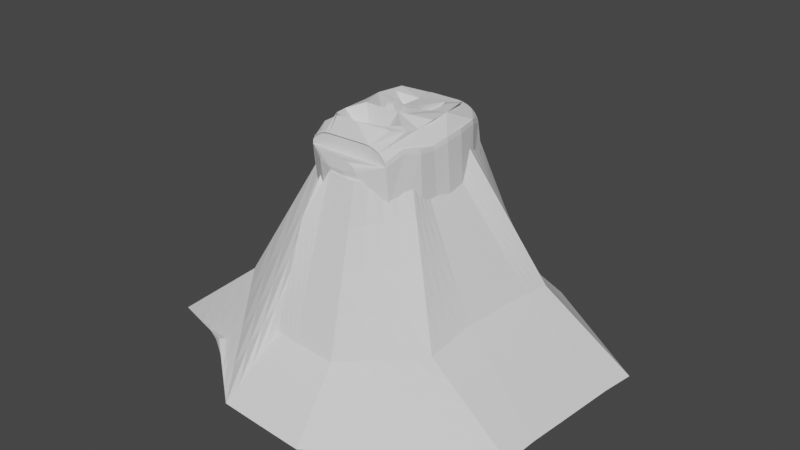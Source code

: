 # Source: Volcano.blend  (saved by Blender 3.1.7; exported with 4.5.12 LTS)
import bpy
from mathutils import Matrix  # noqa: F401  (used for matrix-valued properties, if any)

bpy.ops.wm.read_factory_settings(use_empty=True)
scene = bpy.context.scene
scene.name = 'Scene'

# ---- collections
col_collection = bpy.data.collections.new('Collection'); scene.collection.children.link(col_collection)

# ---- world
world_world = bpy.data.worlds.new('World'); scene.world = world_world
world_world.use_nodes = True; world_world.node_tree.nodes.clear()
_N = world_world.node_tree.nodes; _L = world_world.node_tree.links
n0 = _N.new('ShaderNodeOutputWorld'); n0.name = 'World Output'; n0.location = (300, 300)
n1 = _N.new('ShaderNodeBackground'); n1.name = 'Background'; n1.location = (10, 300)
n1.inputs[0].default_value = (0.05088, 0.05088, 0.05088, 1.0)
_L.new(n1.outputs[0], n0.inputs[0])
n0.is_active_output = True
world_world.color = (0.05088, 0.05088, 0.05088)
world_world.use_sun_shadow = False
world_world.sun_shadow_jitter_overblur = 0.0

# ---- meshes
me_cube_001 = bpy.data.meshes.new('Cube.001')
me_cube_001.from_pydata([(-1.57, 2.249, 12.46), (-19.22, 9.794, -7.396), (-1.196, -3.078, 12.3), (-17.6, -9.376, -5.643), (10.96, 11.12, -6.904), (3.022, -3.037, 12.23), (9.085, -8.994, -6.904), (-1.078, -1.656, 12.86), (-1.163, -0.8281, 12.81), (-1.211, -0.05892, 12.75), (-1.231, 0.764, 12.7), (-18.9, 5.901, -7.04), (-18.57, 2.067, -6.689), (-18.25, -1.767, -6.339), (-17.92, -5.601, -5.988), (2.937, 0.8982, 12.96), (2.918, 0.04578, 12.96), (2.865, -0.7531, 12.96), (2.785, -1.612, 12.95), (9.454, -5.032, -6.904), (9.829, -1.009, -6.904), (10.2, 3.014, -6.904), (10.58, 7.038, -6.904), (1.69, -2.772, 13.0), (0.9519, -2.806, 13.07), (0.2733, -2.816, 13.12), (-0.4769, -2.797, 13.17), (-8.534, -13.44, -3.357), (-0.3024, -6.58, -2.823), (1.906, -6.528, -3.065), (4.134, -6.475, -2.875), (-0.6987, 1.95, 12.98), (0.1513, 2.02, 12.99), (0.9369, 2.058, 12.99), (1.785, 2.062, 12.98), (7.011, 10.86, -7.083), (3.09, 10.59, -7.709), (-0.8014, 10.33, -7.709), (-11.96, 13.48, -8.446), (-3.515, -3.997, -3.143), (-0.3328, -3.918, -2.966), (1.971, -3.839, -3.161), (4.294, -3.761, -2.923), (-3.642, -1.319, -3.337), (-0.3636, -1.214, -3.112), (2.037, -1.109, -3.258), (4.457, -1.004, -2.971), (-3.77, 1.359, -3.531), (-0.3944, 1.49, -3.257), (2.103, 1.621, -3.355), (4.619, 1.752, -3.02), (-3.897, 4.037, -3.725), (-0.4252, 4.194, -3.403), (2.168, 4.352, -3.452), (4.782, 4.509, -3.068), (1.913, -1.721, 14.47), (1.04, -1.697, 14.53), (0.4242, -1.697, 14.53), (-0.4619, -1.699, 14.46), (1.884, -0.8478, 14.53), (1.012, -0.8249, 14.6), (0.3958, -0.8249, 14.6), (-0.4902, -0.8277, 14.53), (1.884, -0.2318, 14.53), (1.012, -0.2089, 14.6), (0.3958, -0.2089, 14.6), (-0.4902, -0.2117, 14.53), (1.868, 0.6173, 14.48), (0.9968, 0.6405, 14.55), (0.3808, 0.6408, 14.55), (-0.5051, 0.6384, 14.47), (-1.916, 2.747, 12.48), (-3.68, 3.032, 12.48), (-11.11, 7.825, -0.7468), (-9.814, -7.699, 0.6433), (-2.457, -4.364, 14.93), (-2.365, -4.9, 13.82), (17.52, -7.404, -6.902), (10.3, -7.904, 0.05519), (4.646, -3.584, 12.46), (18.99, 8.872, -6.891), (11.37, 6.62, 0.3352), (5.193, 3.133, 12.89), (17.74, -4.126, -6.747), (10.39, -3.22, 0.623), (4.414, -1.917, 11.84), (18.04, -0.9238, -6.745), (10.61, -0.8387, 0.6274), (4.523, -0.7435, 11.84), (18.33, 2.266, -6.745), (10.82, 1.517, 0.6276), (4.619, 0.4013, 11.84), (18.62, 5.467, -6.744), (11.01, 3.896, 0.6282), (4.699, 1.572, 11.84), (-10.79, 4.585, -0.3193), (-4.395, 2.283, 13.44), (-2.788, 2.292, 12.38), (-10.54, 1.533, -0.04411), (-4.268, 0.5743, 12.46), (-2.678, 0.5617, 12.52), (-10.29, -1.508, 0.2304), (-4.131, -1.117, 12.61), (-2.548, -1.128, 12.66), (-10.03, -4.562, 0.5045), (-3.982, -2.827, 12.76), (-2.39, -2.862, 12.3), (5.617, 19.19, -8.221), (4.223, 14.43, -3.227), (2.829, 7.147, 12.82), (2.473, 18.99, -8.221), (1.884, 14.3, -3.226), (1.295, 7.078, 12.82), (-0.6573, 18.78, -8.221), (-0.4286, 14.15, -3.226), (-0.1998, 6.987, 12.82), (-3.802, 18.57, -8.223), (-2.769, 13.99, -3.23), (-1.736, 6.875, 12.81), (-3.063, -17.78, -5.132), (-2.213, -12.45, -0.513), (-1.362, -9.977, 9.073), (-0.4641, -17.73, -5.406), (-0.2648, -12.42, -0.7098), (-0.06543, -7.98, 12.99), (2.119, -17.67, -5.681), (1.652, -12.37, -0.9085), (1.185, -7.955, 12.87), (4.715, -17.6, -5.958), (3.595, -12.32, -1.111), (2.474, -7.914, 12.74)], [], [(104, 14, 3, 74), (128, 30, 6, 77), (92, 22, 4, 80), (116, 38, 1, 73), (51, 11, 1, 38), (27, 3, 14, 39), (39, 14, 13, 43), (43, 13, 12, 47), (47, 12, 11, 51), (23, 5, 18, 55), (55, 18, 17, 59), (59, 17, 16, 63), (63, 16, 15, 67), (77, 6, 19, 83), (83, 19, 20, 86), (86, 20, 21, 89), (89, 21, 22, 92), (73, 1, 11, 95), (95, 11, 12, 98), (98, 12, 13, 101), (101, 13, 14, 104), (9, 66, 70, 10), (66, 65, 69, 70), (65, 64, 68, 69), (64, 63, 67, 68), (8, 62, 66, 9), (62, 61, 65, 66), (61, 60, 64, 65), (60, 59, 63, 64), (7, 58, 62, 8), (58, 57, 61, 62), (57, 56, 60, 61), (56, 55, 59, 60), (2, 26, 58, 7), (26, 25, 57, 58), (25, 24, 56, 57), (24, 23, 55, 56), (21, 50, 54, 22), (50, 49, 53, 54), (49, 48, 52, 53), (48, 47, 51, 52), (20, 46, 50, 21), (46, 45, 49, 50), (45, 44, 48, 49), (44, 43, 47, 48), (19, 42, 46, 20), (42, 41, 45, 46), (41, 40, 44, 45), (40, 39, 43, 44), (6, 30, 42, 19), (30, 29, 41, 42), (29, 28, 40, 41), (28, 27, 39, 40), (22, 54, 35, 4), (54, 53, 36, 35), (53, 52, 37, 36), (52, 51, 38, 37), (10, 70, 31, 0), (70, 69, 32, 31), (69, 68, 33, 32), (68, 67, 34, 33), (80, 4, 35, 107), (107, 35, 36, 110), (110, 36, 37, 113), (113, 37, 38, 116), (74, 3, 27, 119), (119, 27, 28, 122), (122, 28, 29, 125), (125, 29, 30, 128), (24, 127, 130, 23), (127, 126, 129, 130), (126, 125, 128, 129), (25, 124, 127, 24), (124, 123, 126, 127), (123, 122, 125, 126), (26, 121, 124, 25), (121, 120, 123, 124), (120, 119, 122, 123), (2, 76, 121, 26), (76, 75, 120, 121), (75, 74, 119, 120), (32, 115, 118, 31), (115, 114, 117, 118), (114, 113, 116, 117), (33, 112, 115, 32), (112, 111, 114, 115), (111, 110, 113, 114), (34, 109, 112, 33), (109, 108, 111, 112), (108, 107, 110, 111), (82, 81, 108, 109), (81, 80, 107, 108), (8, 103, 106, 7), (103, 102, 105, 106), (102, 101, 104, 105), (9, 100, 103, 8), (100, 99, 102, 103), (99, 98, 101, 102), (10, 97, 100, 9), (97, 96, 99, 100), (96, 95, 98, 99), (0, 71, 97, 10), (71, 72, 96, 97), (72, 73, 95, 96), (16, 91, 94, 15), (91, 90, 93, 94), (90, 89, 92, 93), (17, 88, 91, 16), (88, 87, 90, 91), (87, 86, 89, 90), (18, 85, 88, 17), (85, 84, 87, 88), (84, 83, 86, 87), (5, 79, 85, 18), (79, 78, 84, 85), (78, 77, 83, 84), (31, 118, 71, 0), (118, 117, 72, 71), (117, 116, 73, 72), (15, 94, 82), (94, 93, 81, 82), (93, 92, 80, 81), (23, 130, 79, 5), (130, 129, 78, 79), (129, 128, 77, 78), (7, 106, 76, 2), (106, 105, 75, 76), (105, 104, 74, 75), (82, 109, 34, 67, 15)])
_uv = me_cube_001.uv_layers.new(name='UVMap')
_uv.uv.foreach_set('vector', [0.5625, 0.2008, 0.625, 0.2008, 0.625, 0.25, 0.5625, 0.25, 0.5625, 0.45, 0.625, 0.45, 0.625, 0.5, 0.5625, 0.5, 0.5625, 0.6992, 0.625, 0.6992, 0.625, 0.75, 0.5625, 0.75, 0.5625, 0.95, 0.625, 0.95, 0.625, 1.0, 0.5625, 1.0, 0.825, 0.6992, 0.875, 0.6992, 0.875, 0.75, 0.825, 0.75, 0.825, 0.5, 0.875, 0.5, 0.875, 0.5492, 0.825, 0.5492, 0.825, 0.5492, 0.875, 0.5492, 0.875, 0.5992, 0.825, 0.5992, 0.825, 0.5992, 0.875, 0.5992, 0.875, 0.6492, 0.825, 0.6492, 0.825, 0.6492, 0.875, 0.6492, 0.875, 0.6992, 0.825, 0.6992, 0.325, 0.5, 0.375, 0.5, 0.375, 0.5492, 0.325, 0.5492, 0.325, 0.5492, 0.375, 0.5492, 0.375, 0.5992, 0.325, 0.5992, 0.325, 0.5992, 0.375, 0.5992, 0.375, 0.6492, 0.325, 0.6492, 0.325, 0.6492, 0.375, 0.6492, 0.375, 0.6992, 0.325, 0.6992, 0.5625, 0.5, 0.625, 0.5, 0.625, 0.5492, 0.5625, 0.5492, 0.5625, 0.5492, 0.625, 0.5492, 0.625, 0.5992, 0.5625, 0.5992, 0.5625, 0.5992, 0.625, 0.5992, 0.625, 0.6492, 0.5625, 0.6492, 0.5625, 0.6492, 0.625, 0.6492, 0.625, 0.6992, 0.5625, 0.6992, 0.5625, 0.0, 0.625, 0.0, 0.625, 0.05077, 0.5625, 0.05077, 0.5625, 0.05077, 0.625, 0.05077, 0.625, 0.1008, 0.5625, 0.1008, 0.5625, 0.1008, 0.625, 0.1008, 0.625, 0.1508, 0.5625, 0.1508, 0.5625, 0.1508, 0.625, 0.1508, 0.625, 0.2008, 0.5625, 0.2008, 0.125, 0.6492, 0.175, 0.6492, 0.175, 0.6992, 0.125, 0.6992, 0.175, 0.6492, 0.225, 0.6492, 0.225, 0.6992, 0.175, 0.6992, 0.225, 0.6492, 0.275, 0.6492, 0.275, 0.6992, 0.225, 0.6992, 0.275, 0.6492, 0.325, 0.6492, 0.325, 0.6992, 0.275, 0.6992, 0.125, 0.5992, 0.175, 0.5992, 0.175, 0.6492, 0.125, 0.6492, 0.175, 0.5992, 0.225, 0.5992, 0.225, 0.6492, 0.175, 0.6492, 0.225, 0.5992, 0.275, 0.5992, 0.275, 0.6492, 0.225, 0.6492, 0.275, 0.5992, 0.325, 0.5992, 0.325, 0.6492, 0.275, 0.6492, 0.125, 0.5492, 0.175, 0.5492, 0.175, 0.5992, 0.125, 0.5992, 0.175, 0.5492, 0.225, 0.5492, 0.225, 0.5992, 0.175, 0.5992, 0.225, 0.5492, 0.275, 0.5492, 0.275, 0.5992, 0.225, 0.5992, 0.275, 0.5492, 0.325, 0.5492, 0.325, 0.5992, 0.275, 0.5992, 0.125, 0.5, 0.175, 0.5, 0.175, 0.5492, 0.125, 0.5492, 0.175, 0.5, 0.225, 0.5, 0.225, 0.5492, 0.175, 0.5492, 0.225, 0.5, 0.275, 0.5, 0.275, 0.5492, 0.225, 0.5492, 0.275, 0.5, 0.325, 0.5, 0.325, 0.5492, 0.275, 0.5492, 0.625, 0.6492, 0.675, 0.6492, 0.675, 0.6992, 0.625, 0.6992, 0.675, 0.6492, 0.725, 0.6492, 0.725, 0.6992, 0.675, 0.6992, 0.725, 0.6492, 0.775, 0.6492, 0.775, 0.6992, 0.725, 0.6992, 0.775, 0.6492, 0.825, 0.6492, 0.825, 0.6992, 0.775, 0.6992, 0.625, 0.5992, 0.675, 0.5992, 0.675, 0.6492, 0.625, 0.6492, 0.675, 0.5992, 0.725, 0.5992, 0.725, 0.6492, 0.675, 0.6492, 0.725, 0.5992, 0.775, 0.5992, 0.775, 0.6492, 0.725, 0.6492, 0.775, 0.5992, 0.825, 0.5992, 0.825, 0.6492, 0.775, 0.6492, 0.625, 0.5492, 0.675, 0.5492, 0.675, 0.5992, 0.625, 0.5992, 0.675, 0.5492, 0.725, 0.5492, 0.725, 0.5992, 0.675, 0.5992, 0.725, 0.5492, 0.775, 0.5492, 0.775, 0.5992, 0.725, 0.5992, 0.775, 0.5492, 0.825, 0.5492, 0.825, 0.5992, 0.775, 0.5992, 0.625, 0.5, 0.675, 0.5, 0.675, 0.5492, 0.625, 0.5492, 0.675, 0.5, 0.725, 0.5, 0.725, 0.5492, 0.675, 0.5492, 0.725, 0.5, 0.775, 0.5, 0.775, 0.5492, 0.725, 0.5492, 0.775, 0.5, 0.825, 0.5, 0.825, 0.5492, 0.775, 0.5492, 0.625, 0.6992, 0.675, 0.6992, 0.675, 0.75, 0.625, 0.75, 0.675, 0.6992, 0.725, 0.6992, 0.725, 0.75, 0.675, 0.75, 0.725, 0.6992, 0.775, 0.6992, 0.775, 0.75, 0.725, 0.75, 0.775, 0.6992, 0.825, 0.6992, 0.825, 0.75, 0.775, 0.75, 0.125, 0.6992, 0.175, 0.6992, 0.175, 0.75, 0.125, 0.75, 0.175, 0.6992, 0.225, 0.6992, 0.225, 0.75, 0.175, 0.75, 0.225, 0.6992, 0.275, 0.6992, 0.275, 0.75, 0.225, 0.75, 0.275, 0.6992, 0.325, 0.6992, 0.325, 0.75, 0.275, 0.75, 0.5625, 0.75, 0.625, 0.75, 0.625, 0.8, 0.5625, 0.8, 0.5625, 0.8, 0.625, 0.8, 0.625, 0.85, 0.5625, 0.85, 0.5625, 0.85, 0.625, 0.85, 0.625, 0.9, 0.5625, 0.9, 0.5625, 0.9, 0.625, 0.9, 0.625, 0.95, 0.5625, 0.95, 0.5625, 0.25, 0.625, 0.25, 0.625, 0.3, 0.5625, 0.3, 0.5625, 0.3, 0.625, 0.3, 0.625, 0.35, 0.5625, 0.35, 0.5625, 0.35, 0.625, 0.35, 0.625, 0.4, 0.5625, 0.4, 0.5625, 0.4, 0.625, 0.4, 0.625, 0.45, 0.5625, 0.45, 0.375, 0.4, 0.4375, 0.4, 0.4375, 0.45, 0.375, 0.45, 0.4375, 0.4, 0.5, 0.4, 0.5, 0.45, 0.4375, 0.45, 0.5, 0.4, 0.5625, 0.4, 0.5625, 0.45, 0.5, 0.45, 0.375, 0.35, 0.4375, 0.35, 0.4375, 0.4, 0.375, 0.4, 0.4375, 0.35, 0.5, 0.35, 0.5, 0.4, 0.4375, 0.4, 0.5, 0.35, 0.5625, 0.35, 0.5625, 0.4, 0.5, 0.4, 0.375, 0.3, 0.4375, 0.3, 0.4375, 0.35, 0.375, 0.35, 0.4375, 0.3, 0.5, 0.3, 0.5, 0.35, 0.4375, 0.35, 0.5, 0.3, 0.5625, 0.3, 0.5625, 0.35, 0.5, 0.35, 0.375, 0.25, 0.4375, 0.25, 0.4375, 0.3, 0.375, 0.3, 0.4375, 0.25, 0.5, 0.25, 0.5, 0.3, 0.4375, 0.3, 0.5, 0.25, 0.5625, 0.25, 0.5625, 0.3, 0.5, 0.3, 0.375, 0.9, 0.4375, 0.9, 0.4375, 0.95, 0.375, 0.95, 0.4375, 0.9, 0.5, 0.9, 0.5, 0.95, 0.4375, 0.95, 0.5, 0.9, 0.5625, 0.9, 0.5625, 0.95, 0.5, 0.95, 0.375, 0.85, 0.4375, 0.85, 0.4375, 0.9, 0.375, 0.9, 0.4375, 0.85, 0.5, 0.85, 0.5, 0.9, 0.4375, 0.9, 0.5, 0.85, 0.5625, 0.85, 0.5625, 0.9, 0.5, 0.9, 0.375, 0.8, 0.4375, 0.8, 0.4375, 0.85, 0.375, 0.85, 0.4375, 0.8, 0.5, 0.8, 0.5, 0.85, 0.4375, 0.85, 0.5, 0.8, 0.5625, 0.8, 0.5625, 0.85, 0.5, 0.85, 0.4375, 0.75, 0.5, 0.75, 0.5, 0.8, 0.4375, 0.8, 0.5, 0.75, 0.5625, 0.75, 0.5625, 0.8, 0.5, 0.8, 0.375, 0.1508, 0.4375, 0.1508, 0.4375, 0.2008, 0.375, 0.2008, 0.4375, 0.1508, 0.5, 0.1508, 0.5, 0.2008, 0.4375, 0.2008, 0.5, 0.1508, 0.5625, 0.1508, 0.5625, 0.2008, 0.5, 0.2008, 0.375, 0.1008, 0.4375, 0.1008, 0.4375, 0.1508, 0.375, 0.1508, 0.4375, 0.1008, 0.5, 0.1008, 0.5, 0.1508, 0.4375, 0.1508, 0.5, 0.1008, 0.5625, 0.1008, 0.5625, 0.1508, 0.5, 0.1508, 0.375, 0.05077, 0.4375, 0.05077, 0.4375, 0.1008, 0.375, 0.1008, 0.4375, 0.05077, 0.5, 0.05077, 0.5, 0.1008, 0.4375, 0.1008, 0.5, 0.05077, 0.5625, 0.05077, 0.5625, 0.1008, 0.5, 0.1008, 0.375, 0.0, 0.4375, 0.0, 0.4375, 0.05077, 0.375, 0.05077, 0.4375, 0.0, 0.5, 0.0, 0.5, 0.05077, 0.4375, 0.05077, 0.5, 0.0, 0.5625, 0.0, 0.5625, 0.05077, 0.5, 0.05077, 0.375, 0.6492, 0.4375, 0.6492, 0.4375, 0.6992, 0.375, 0.6992, 0.4375, 0.6492, 0.5, 0.6492, 0.5, 0.6992, 0.4375, 0.6992, 0.5, 0.6492, 0.5625, 0.6492, 0.5625, 0.6992, 0.5, 0.6992, 0.375, 0.5992, 0.4375, 0.5992, 0.4375, 0.6492, 0.375, 0.6492, 0.4375, 0.5992, 0.5, 0.5992, 0.5, 0.6492, 0.4375, 0.6492, 0.5, 0.5992, 0.5625, 0.5992, 0.5625, 0.6492, 0.5, 0.6492, 0.375, 0.5492, 0.4375, 0.5492, 0.4375, 0.5992, 0.375, 0.5992, 0.4375, 0.5492, 0.5, 0.5492, 0.5, 0.5992, 0.4375, 0.5992, 0.5, 0.5492, 0.5625, 0.5492, 0.5625, 0.5992, 0.5, 0.5992, 0.375, 0.5, 0.4375, 0.5, 0.4375, 0.5492, 0.375, 0.5492, 0.4375, 0.5, 0.5, 0.5, 0.5, 0.5492, 0.4375, 0.5492, 0.5, 0.5, 0.5625, 0.5, 0.5625, 0.5492, 0.5, 0.5492, 0.375, 0.95, 0.4375, 0.95, 0.4375, 1.0, 0.375, 1.0, 0.4375, 0.95, 0.5, 0.95, 0.5, 1.0, 0.4375, 1.0, 0.5, 0.95, 0.5625, 0.95, 0.5625, 1.0, 0.5, 1.0, 0.375, 0.6992, 0.4375, 0.6992, 0.4375, 0.75, 0.4375, 0.6992, 0.5, 0.6992, 0.5, 0.75, 0.4375, 0.75, 0.5, 0.6992, 0.5625, 0.6992, 0.5625, 0.75, 0.5, 0.75, 0.375, 0.45, 0.4375, 0.45, 0.4375, 0.5, 0.375, 0.5, 0.4375, 0.45, 0.5, 0.45, 0.5, 0.5, 0.4375, 0.5, 0.5, 0.45, 0.5625, 0.45, 0.5625, 0.5, 0.5, 0.5, 0.375, 0.2008, 0.4375, 0.2008, 0.4375, 0.25, 0.375, 0.25, 0.4375, 0.2008, 0.5, 0.2008, 0.5, 0.25, 0.4375, 0.25, 0.5, 0.2008, 0.5625, 0.2008, 0.5625, 0.25, 0.5, 0.25, 0.4375, 0.75, 0.4375, 0.8, 0.325, 0.75, 0.325, 0.6992, 0.375, 0.6992])
me_cube_001.use_remesh_fix_poles = True
me_cube_001.use_remesh_preserve_attributes = False
me_cube_001.update()
me_cube_003 = bpy.data.meshes.new('Cube.003')
me_cube_003.from_pydata([(0.3167, -0.6231, 0.7913), (0.6111, -0.317, 0.8113), (0.3929, -0.6127, 0.7922), (0.4639, -0.5821, 0.7943), (0.5249, -0.5335, 0.7975), (0.5717, -0.4701, 0.8016), (0.6011, -0.3963, 0.8063), (0.05514, -0.7682, 0.2136), (0.7572, -0.4856, 0.5761), (0.5385, -0.7653, 0.5902), (0.7471, -0.5606, 0.5795), (0.1174, -0.8005, 0.0001977), (0.8359, -0.528, 0.2999), (0.6185, -0.8082, 0.3032), (0.8259, -0.6031, 0.3009), (0.2761, -0.9572, -0.09407), (0.8425, -0.543, 0.08097), (0.6247, -0.8238, 0.084), (0.8325, -0.6182, 0.08146), (0.4784, -0.8953, -0.249), (0.8031, -0.4996, -0.09588), (0.5832, -0.7809, -0.1015), (0.793, -0.5749, -0.09686), (0.3847, -0.9559, -0.4065), (0.79, -0.556, -0.2751), (0.5679, -0.8355, -0.2636), (0.7798, -0.6309, -0.2725), (0.1282, -1.055, -0.5575), (0.7047, -0.6432, -0.4362), (0.4796, -0.9213, -0.4143), (0.6943, -0.7177, -0.4313), (0.3187, -0.8142, -0.6433), (0.6314, -0.5342, -0.635), (0.3996, -0.8046, -0.6413), (0.475, -0.7767, -0.6395), (0.5398, -0.7322, -0.6378), (0.5895, -0.6742, -0.6364), (0.6207, -0.6067, -0.6355), (-0.2168, -0.8142, -0.6558), (-0.5081, -0.5489, -0.6617), (-0.2922, -0.8051, -0.6575), (-0.3625, -0.7786, -0.6591), (-0.4228, -0.7365, -0.6604), (-0.4691, -0.6815, -0.6613), (-0.4982, -0.6175, -0.6617), (-0.1764, -1.058, -0.5639), (-0.6062, -0.6598, -0.4094), (-0.3913, -0.9219, -0.3971), (-0.5963, -0.7301, -0.4052), (-0.352, -0.9601, -0.4245), (-0.6784, -0.5721, -0.2591), (-0.4677, -0.836, -0.2526), (-0.6687, -0.6428, -0.2568), (-0.4285, -0.8919, -0.2369), (-0.6653, -0.5151, -0.1115), (-0.4563, -0.7814, -0.1124), (-0.6557, -0.5865, -0.1123), (-0.2367, -0.9589, -0.09802), (-0.6784, -0.5589, 0.09139), (-0.47, -0.8243, 0.09143), (-0.6688, -0.63, 0.09171), (-0.09292, -0.8005, -0.004198), (-0.6925, -0.5443, 0.2954), (-0.4837, -0.8087, 0.2998), (-0.6829, -0.6151, 0.2964), (-0.02652, -0.7682, 0.2225), (-0.6193, -0.5022, 0.5872), (-0.4095, -0.7659, 0.5974), (-0.6097, -0.5728, 0.5903), (-0.3964, -0.3398, 0.8067), (-0.1085, -0.6231, 0.79), (-0.3866, -0.4131, 0.8022), (-0.3578, -0.4815, 0.798), (-0.3121, -0.5401, 0.7945), (-0.2524, -0.5852, 0.7919), (-0.183, -0.6135, 0.7903), (-0.09437, 0.4564, 0.8571), (-0.3964, 0.1623, 0.8379), (-0.1725, 0.4464, 0.8563), (-0.2454, 0.417, 0.8542), (-0.3079, 0.3702, 0.8511), (-0.3559, 0.3093, 0.8472), (-0.3861, 0.2384, 0.8427), (-0.3199, 0.67, 0.5326), (-0.6193, 0.3623, 0.5486), (-0.3974, 0.6596, 0.5336), (-0.4696, 0.6288, 0.5356), (-0.5316, 0.5799, 0.5382), (-0.5792, 0.5162, 0.5414), (-0.6091, 0.4419, 0.5449), (-0.3936, 0.7168, 0.2787), (-0.6925, 0.4112, 0.282), (-0.4709, 0.7064, 0.2786), (-0.543, 0.6759, 0.2788), (-0.6049, 0.6273, 0.2793), (-0.6524, 0.564, 0.28), (-0.6823, 0.4903, 0.2809), (-0.3799, 0.7324, 0.08227), (-0.6784, 0.426, 0.08598), (-0.4572, 0.722, 0.08285), (-0.5292, 0.6914, 0.08351), (-0.591, 0.6427, 0.08419), (-0.6384, 0.5792, 0.08486), (-0.6682, 0.5053, 0.08547), (-0.3666, 0.6973, -0.09437), (-0.6653, 0.3873, -0.1011), (-0.4439, 0.6868, -0.09531), (-0.5159, 0.6558, -0.09643), (-0.5778, 0.6065, -0.09765), (-0.6253, 0.5423, -0.0989), (-0.6551, 0.4676, -0.1001), (-0.3783, 0.596, -0.3006), (-0.6784, 0.289, -0.2873), (-0.456, 0.5855, -0.2994), (-0.5283, 0.5548, -0.2976), (-0.5905, 0.5061, -0.2954), (-0.6382, 0.4425, -0.2928), (-0.6682, 0.3685, -0.2901), (-0.3025, 0.5063, -0.4887), (-0.6062, 0.1998, -0.4634), (-0.3811, 0.4958, -0.4864), (-0.4544, 0.4652, -0.4831), (-0.5173, 0.4165, -0.4788), (-0.5655, 0.353, -0.4738), (-0.5959, 0.2791, -0.4686), (-0.208, 0.4244, -0.6513), (-0.5081, 0.1066, -0.6594), (-0.2857, 0.4136, -0.6532), (-0.3581, 0.3818, -0.655), (-0.4202, 0.3313, -0.6566), (-0.4679, 0.2655, -0.6579), (-0.4979, 0.1889, -0.6589), (0.6111, 0.1636, 0.8411), (0.3147, 0.4564, 0.8584), (0.601, 0.2394, 0.8458), (0.5714, 0.31, 0.8501), (0.5243, 0.3706, 0.8537), (0.4629, 0.4172, 0.8564), (0.3915, 0.4464, 0.858), (0.7572, 0.3611, 0.5383), (0.46, 0.67, 0.5267), (0.747, 0.4411, 0.5348), (0.7174, 0.5156, 0.5317), (0.6701, 0.5796, 0.5292), (0.6086, 0.6287, 0.5275), (0.5369, 0.6595, 0.5266), (0.8359, 0.4103, 0.2868), (0.5402, 0.7168, 0.2815), (0.8258, 0.4897, 0.2856), (0.7963, 0.5636, 0.2845), (0.7493, 0.6271, 0.2834), (0.6881, 0.6758, 0.2826), (0.6167, 0.7064, 0.2819), (0.8425, 0.4254, 0.07565), (0.5466, 0.7324, 0.07598), (0.8324, 0.5048, 0.07529), (0.8028, 0.5789, 0.07508), (0.7558, 0.6425, 0.07505), (0.6945, 0.6913, 0.0752), (0.6232, 0.722, 0.07551), (0.8031, 0.3867, -0.08563), (0.5052, 0.6973, -0.08518), (0.793, 0.4671, -0.08481), (0.7632, 0.542, -0.08425), (0.7159, 0.6064, -0.08401), (0.6542, 0.6557, -0.08409), (0.5823, 0.6867, -0.08449), (0.79, 0.2876, -0.3028), (0.4909, 0.596, -0.3097), (0.7798, 0.3674, -0.3053), (0.7499, 0.4418, -0.3074), (0.7024, 0.5057, -0.309), (0.6405, 0.5547, -0.31), (0.5683, 0.5855, -0.3102), (0.7047, 0.1976, -0.4891), (0.4044, 0.5063, -0.5026), (0.6944, 0.2775, -0.4939), (0.6644, 0.352, -0.498), (0.6167, 0.4159, -0.5011), (0.5545, 0.4649, -0.5029), (0.4821, 0.4958, -0.5034), (0.6314, 0.1009, -0.6328), (0.3239, 0.4244, -0.6388), (0.6209, 0.1847, -0.6327), (0.5902, 0.2627, -0.6332), (0.5413, 0.3297, -0.6341), (0.4776, 0.3811, -0.6354), (0.4035, 0.4134, -0.637), (-0.1728, -0.2406, 0.9776), (-0.1507, 0.1028, 0.9632), (0.2877, -0.2597, 1.008), (0.3011, 0.07211, 0.9927), (0.5048, -0.3938, 0.8534), (0.3642, -0.5442, 0.8375), (0.4026, -0.5488, 0.8318), (0.448, -0.5402, 0.8259), (0.4896, -0.5088, 0.8271), (0.5108, -0.4651, 0.8356), (0.5112, -0.4261, 0.8462), (-0.1892, -0.5191, 0.8477), (-0.3373, -0.3792, 0.8436), (-0.3429, -0.4201, 0.8329), (-0.3299, -0.4686, 0.8244), (-0.2945, -0.5074, 0.8255), (-0.2536, -0.5236, 0.8339), (-0.2196, -0.5225, 0.8434), (-0.3251, 0.1943, 0.8754), (-0.1712, 0.3333, 0.8947), (-0.2038, 0.3357, 0.8921), (-0.2394, 0.3369, 0.8853), (-0.2801, 0.3212, 0.8779), (-0.3141, 0.2847, 0.8732), (-0.3276, 0.2376, 0.8737), (0.3535, 0.3751, 0.8857), (0.4994, 0.2236, 0.8822), (0.5005, 0.2582, 0.8823), (0.4992, 0.296, 0.879), (0.48, 0.3371, 0.8769), (0.4412, 0.3686, 0.878), (0.3949, 0.3788, 0.8822), (0.3377, -0.8213, -0.6212), (0.1726, -0.4485, -0.8356), (0.6271, -0.5326, -0.6399), (0.3384, -0.4677, -0.8087), (0.1573, -0.4579, -0.8362), (0.4157, -0.8107, -0.6225), (0.2162, -0.6078, -0.8117), (0.1695, -0.4535, -0.8359), (0.4872, -0.7813, -0.6251), (0.2599, -0.5915, -0.8112), (0.1753, -0.4497, -0.8356), (0.548, -0.7353, -0.6282), (0.295, -0.5673, -0.8106), (0.1747, -0.4503, -0.8357), (0.5938, -0.6758, -0.6314), (0.3194, -0.5386, -0.8099), (0.6211, -0.6068, -0.6351), (-0.01284, -0.4617, -0.838), (-0.2433, -0.8235, -0.6283), (-0.04968, -0.6149, -0.8144), (-0.04484, -0.463, -0.8383), (-0.5103, -0.5497, -0.6595), (-0.2121, -0.4825, -0.8157), (-0.3159, -0.8136, -0.6328), (-0.3823, -0.7858, -0.6383), (-0.04999, -0.4553, -0.8381), (-0.1422, -0.5938, -0.8157), (-0.4386, -0.7422, -0.6438), (-0.0524, -0.4537, -0.838), (-0.1738, -0.5718, -0.816), (-0.481, -0.6859, -0.6489), (-0.04924, -0.4573, -0.8381), (-0.1955, -0.5461, -0.8161), (-0.5058, -0.6203, -0.6538), (-0.04484, -0.185, -0.8265), (-0.5143, 0.1162, -0.6535), (-0.2126, -0.1384, -0.8041), (-0.008229, -0.123, -0.8235), (-0.1938, 0.4037, -0.664), (-0.04066, 0.05232, -0.7978), (-0.4963, 0.1864, -0.6604), (-0.04074, -0.1509, -0.825), (-0.2044, -0.08054, -0.8029), (-0.4606, 0.2544, -0.6647), (-0.03554, -0.1372, -0.8244), (-0.1859, -0.03534, -0.8018), (-0.4091, 0.3148, -0.6667), (-0.02962, -0.1287, -0.824), (-0.1585, 0.002055, -0.8006), (-0.3449, 0.3624, -0.6668), (-0.02583, -0.1256, -0.8238), (-0.125, 0.02928, -0.7995), (-0.2717, 0.3932, -0.6656), (-0.02582, -0.1255, -0.8238), (-0.08854, 0.04551, -0.7986), (0.1317, -0.123, -0.8222), (0.3084, 0.4008, -0.6543), (0.1628, 0.05193, -0.7952), (0.1726, -0.1904, -0.8247), (0.6314, 0.1009, -0.6328), (0.3389, -0.1452, -0.7977), (0.3877, 0.3893, -0.6529), (0.1503, -0.1257, -0.8221), (0.2119, 0.04485, -0.7948), (0.462, 0.3572, -0.6513), (0.1513, -0.1261, -0.8221), (0.2494, 0.02801, -0.7949), (0.5271, 0.3077, -0.6488), (0.156, -0.1301, -0.8223), (0.2837, -0.0001696, -0.7952), (0.5789, 0.2451, -0.6451), (0.1626, -0.1396, -0.8226), (0.3119, -0.03886, -0.7958), (0.6143, 0.1743, -0.6398), (0.1684, -0.1548, -0.8232), (0.3307, -0.08562, -0.7966), (0.1005, -0.5094, -0.233), (0.1533, -0.4932, -0.2734), (0.1289, -0.509, -0.3146), (0.06191, -0.5349, -0.354), (-0.01761, -0.5358, -0.3557), (-0.06344, -0.5102, -0.3193), (-0.0834, -0.4923, -0.2703), (-0.03334, -0.5098, -0.2341), (0.03273, -0.9143, 0.1651), (0.06134, -0.9327, 0.04244), (-0.03533, -0.9327, 0.04042), (-0.004805, -0.9143, 0.1692), (0.02433, -0.9537, 0.146), (0.04036, -0.9689, 0.04376), (-0.01381, -0.9689, 0.04263), (0.003291, -0.9537, 0.1483), (-0.3105, -0.7787, 0.3304), (-0.0675, -0.721, 0.333), (0.1859, -0.6957, 0.5024), (0.3619, -0.752, 0.312), (0.4176, -0.766, 0.4961), (-0.36, -0.7723, 0.4639), (-0.088, -0.6721, 0.5615), (0.2513, -0.6594, 0.6469), (0.1369, -0.5636, 0.4581), (0.04677, -0.6136, 0.259), (-0.009511, -0.6136, 0.2651), (-0.2053, -0.6208, 0.3395), (-0.03776, -0.5811, 0.3413), (0.182, -0.5386, 0.5576), (0.2582, -0.6024, 0.3268), (0.2966, -0.6121, 0.4537), (-0.2394, -0.6164, 0.4315), (-0.05189, -0.5473, 0.4988)], [], [(66, 69, 77, 84), (153, 146, 12, 16), (146, 139, 8, 12), (33, 225, 228, 34), (181, 174, 28, 32), (174, 167, 24, 28), (167, 160, 20, 24), (160, 153, 16, 20), (139, 132, 1, 8), (0, 2, 194, 193), (243, 40, 41, 244), (125, 118, 175, 182), (118, 111, 168, 175), (111, 104, 161, 168), (104, 97, 154, 161), (97, 90, 147, 154), (83, 76, 133, 140), (39, 46, 119, 126), (46, 50, 112, 119), (50, 54, 105, 112), (54, 58, 98, 105), (58, 62, 91, 98), (62, 66, 84, 91), (90, 83, 140, 147), (130, 263, 260, 131), (37, 236, 222, 32), (31, 27, 45, 38), (57, 53, 302, 303), (15, 57, 303, 296), (45, 27, 299, 300), (15, 11, 61, 57), (61, 11, 305, 306), (318, 319, 0, 70), (2, 3, 195, 194), (3, 4, 196, 195), (4, 5, 197, 196), (5, 6, 198, 197), (6, 1, 192, 198), (69, 71, 201, 200), (316, 319, 325, 327), (6, 10, 8, 1), (7, 11, 13, 9, 316, 315), (10, 14, 12, 8), (11, 15, 17, 13), (14, 18, 16, 12), (15, 19, 21, 17), (18, 22, 20, 16), (19, 23, 25, 21), (22, 26, 24, 20), (23, 27, 29, 25), (26, 30, 28, 24), (27, 31, 33, 29), (29, 33, 34, 35, 36, 37, 30, 26, 22, 18, 14, 10, 6, 5, 4, 3, 2, 9, 13, 17, 21, 25), (30, 37, 32, 28), (251, 240, 254, 261, 264, 267, 270, 273, 257, 275, 282, 285, 288, 291, 294, 278, 221, 233, 230, 227, 224, 237, 245, 248), (34, 228, 231, 35), (35, 231, 234, 36), (36, 234, 236, 37), (238, 38, 40, 243), (279, 181, 32, 222), (132, 214, 191, 190, 192, 1), (71, 72, 202, 201), (72, 73, 203, 202), (73, 74, 204, 203), (74, 75, 205, 204), (75, 70, 199, 205), (76, 78, 208, 207), (253, 44, 39, 241), (244, 41, 42, 247), (247, 42, 43, 250), (250, 43, 44, 253), (131, 260, 255, 126), (241, 39, 126, 255), (38, 45, 47, 40), (44, 48, 46, 39), (45, 49, 51, 47), (48, 52, 50, 46), (49, 53, 55, 51), (52, 56, 54, 50), (53, 57, 59, 55), (56, 60, 58, 54), (57, 61, 63, 59), (60, 64, 62, 58), (61, 65, 312, 317, 67, 63), (64, 68, 66, 62), (317, 318, 70, 75, 67), (47, 51, 55, 59, 63, 67, 75, 74, 73, 72, 71, 68, 64, 60, 56, 52, 48, 44, 43, 42, 41, 40), (68, 71, 69, 66), (78, 79, 209, 208), (79, 80, 210, 209), (80, 81, 211, 210), (81, 82, 212, 211), (82, 77, 206, 212), (132, 134, 215, 214), (134, 135, 216, 215), (135, 136, 217, 216), (136, 137, 218, 217), (137, 138, 219, 218), (138, 133, 213, 219), (220, 31, 38, 238), (76, 83, 85, 78), (78, 85, 86, 79), (79, 86, 87, 80), (80, 87, 88, 81), (81, 88, 89, 82), (82, 89, 84, 77), (83, 90, 92, 85), (85, 92, 93, 86), (86, 93, 94, 87), (87, 94, 95, 88), (88, 95, 96, 89), (89, 96, 91, 84), (90, 97, 99, 92), (92, 99, 100, 93), (93, 100, 101, 94), (94, 101, 102, 95), (95, 102, 103, 96), (96, 103, 98, 91), (97, 104, 106, 99), (99, 106, 107, 100), (100, 107, 108, 101), (101, 108, 109, 102), (102, 109, 110, 103), (103, 110, 105, 98), (104, 111, 113, 106), (106, 113, 114, 107), (107, 114, 115, 108), (108, 115, 116, 109), (109, 116, 117, 110), (110, 117, 112, 105), (111, 118, 120, 113), (113, 120, 121, 114), (114, 121, 122, 115), (115, 122, 123, 116), (116, 123, 124, 117), (117, 124, 119, 112), (118, 125, 127, 120), (120, 127, 128, 121), (121, 128, 129, 122), (122, 129, 130, 123), (123, 130, 131, 124), (124, 131, 126, 119), (258, 125, 182, 276), (187, 281, 276, 182), (127, 272, 269, 128), (128, 269, 266, 129), (129, 266, 263, 130), (125, 258, 272, 127), (132, 139, 141, 134), (134, 141, 142, 135), (135, 142, 143, 136), (136, 143, 144, 137), (137, 144, 145, 138), (138, 145, 140, 133), (139, 146, 148, 141), (141, 148, 149, 142), (142, 149, 150, 143), (143, 150, 151, 144), (144, 151, 152, 145), (145, 152, 147, 140), (146, 153, 155, 148), (148, 155, 156, 149), (149, 156, 157, 150), (150, 157, 158, 151), (151, 158, 159, 152), (152, 159, 154, 147), (153, 160, 162, 155), (155, 162, 163, 156), (156, 163, 164, 157), (157, 164, 165, 158), (158, 165, 166, 159), (159, 166, 161, 154), (160, 167, 169, 162), (162, 169, 170, 163), (163, 170, 171, 164), (164, 171, 172, 165), (165, 172, 173, 166), (166, 173, 168, 161), (167, 174, 176, 169), (169, 176, 177, 170), (170, 177, 178, 171), (171, 178, 179, 172), (172, 179, 180, 173), (173, 180, 175, 168), (174, 181, 183, 176), (176, 183, 184, 177), (177, 184, 185, 178), (178, 185, 186, 179), (179, 186, 187, 180), (180, 187, 182, 175), (186, 284, 281, 187), (183, 293, 290, 184), (184, 290, 287, 185), (185, 287, 284, 186), (181, 279, 293, 183), (191, 189, 188, 190), (192, 193, 194, 195, 196, 197, 198), (199, 200, 201, 202, 203, 204, 205), (206, 207, 208, 209, 210, 211, 212), (213, 214, 215, 216, 217, 218, 219), (199, 70, 0, 193, 192, 190, 188, 200), (213, 133, 76, 207, 206, 189, 191, 214), (69, 200, 188, 189, 206, 77), (262, 261, 254, 256), (246, 245, 237, 239), (230, 232, 229, 227), (233, 235, 232, 230), (221, 223, 235, 233), (249, 248, 245, 246), (228, 225, 220, 238, 243, 244, 247, 250, 253, 241, 242, 252, 249, 246, 239, 226, 229, 232, 235, 223, 222, 236, 234, 231), (239, 237, 224, 226), (252, 251, 248, 249), (242, 240, 251, 252), (265, 264, 261, 262), (268, 267, 264, 265), (265, 262, 256, 255, 260, 263, 266, 269, 272, 258, 259, 274, 271, 268), (271, 270, 267, 268), (274, 273, 270, 271), (259, 257, 273, 274), (283, 282, 275, 277), (286, 285, 282, 283), (289, 288, 285, 286), (286, 283, 277, 276, 281, 284, 287, 290, 293, 279, 280, 295, 292, 289), (292, 291, 288, 289), (295, 294, 291, 292), (255, 256, 242, 241), (280, 278, 294, 295), (276, 277, 259, 258), (242, 256, 254, 240), (259, 277, 275, 257), (223, 280, 279, 222), (280, 223, 221, 278), (31, 220, 225, 33), (299, 298, 301, 300), (298, 297, 302, 301), (297, 296, 303, 302), (27, 23, 298, 299), (53, 49, 301, 302), (23, 19, 297, 298), (19, 15, 296, 297), (49, 45, 300, 301), (306, 305, 309, 310), (11, 7, 304, 305), (7, 65, 307, 304), (65, 61, 306, 307), (309, 308, 311, 310), (305, 304, 308, 309), (304, 307, 311, 308), (307, 306, 310, 311), (227, 229, 226, 224), (319, 314, 320, 325), (0, 319, 316, 9, 2), (7, 314, 319, 318, 313, 65), (325, 320, 321, 326, 327), (322, 324, 329, 328, 323), (313, 318, 329, 324), (7, 315, 326, 321), (312, 65, 322, 323), (314, 7, 321, 320), (315, 316, 327, 326), (65, 313, 324, 322), (318, 317, 328, 329), (317, 312, 323, 328)])
_uv = me_cube_003.uv_layers.new(name='UVMap')
_uv.uv.foreach_set('vector', [0.5795, 0.04722, 0.6023, 0.06562, 0.6023, 0.1819, 0.5795, 0.1968, 0.5341, 0.549, 0.5568, 0.5499, 0.5568, 0.7028, 0.5341, 0.7036, 0.5568, 0.5499, 0.5795, 0.5534, 0.5795, 0.6999, 0.5568, 0.7028, 0.4428, 0.8006, 0.4449, 0.7993, 0.4434, 0.7817, 0.4419, 0.7832, 0.4432, 0.5653, 0.4659, 0.5537, 0.4659, 0.6999, 0.4432, 0.6935, 0.4659, 0.5537, 0.4886, 0.5535, 0.4886, 0.6998, 0.4659, 0.6999, 0.4886, 0.5535, 0.5114, 0.5522, 0.5114, 0.7011, 0.4886, 0.6998, 0.5114, 0.5522, 0.5341, 0.549, 0.5341, 0.7036, 0.5114, 0.7011, 0.5795, 0.5534, 0.6023, 0.5678, 0.6023, 0.6791, 0.5795, 0.6999, 0.6023, 0.8231, 0.6029, 0.8039, 0.6071, 0.7817, 0.6074, 0.7883, 0.4458, 0.9553, 0.4429, 0.953, 0.442, 0.9698, 0.4444, 0.9721, 0.4432, 0.3158, 0.4659, 0.3079, 0.4659, 0.4427, 0.4432, 0.4325, 0.4659, 0.3079, 0.4886, 0.3011, 0.4886, 0.4491, 0.4659, 0.4427, 0.4886, 0.3011, 0.5114, 0.3009, 0.5114, 0.4493, 0.4886, 0.4491, 0.5114, 0.3009, 0.5341, 0.2991, 0.5341, 0.4514, 0.5114, 0.4493, 0.5341, 0.2991, 0.5568, 0.2989, 0.5568, 0.4516, 0.5341, 0.4514, 0.5795, 0.3044, 0.6023, 0.3249, 0.6023, 0.4265, 0.5795, 0.446, 0.4432, 0.05355, 0.4659, 0.04718, 0.4659, 0.1967, 0.4432, 0.1859, 0.4659, 0.04718, 0.4886, 0.04739, 0.4886, 0.1968, 0.4659, 0.1967, 0.4886, 0.04739, 0.5114, 0.04631, 0.5114, 0.1979, 0.4886, 0.1968, 0.5114, 0.04631, 0.5341, 0.04386, 0.5341, 0.2011, 0.5114, 0.1979, 0.5341, 0.04386, 0.5568, 0.04459, 0.5568, 0.2002, 0.5341, 0.2011, 0.5568, 0.04459, 0.5795, 0.04722, 0.5795, 0.1968, 0.5568, 0.2002, 0.5568, 0.2989, 0.5795, 0.3044, 0.5795, 0.446, 0.5568, 0.4516, 0.441, 0.2212, 0.44, 0.2208, 0.4424, 0.2031, 0.4426, 0.2032, 0.4426, 0.7083, 0.4427, 0.7083, 0.4426, 0.693, 0.4432, 0.6935, 0.4432, 0.8186, 0.4659, 0.8079, 0.4659, 0.9447, 0.4432, 0.9361, 0.5341, 0.9538, 0.5114, 0.952, 0.5114, 0.952, 0.5341, 0.9538, 0.5341, 0.7983, 0.5341, 0.9538, 0.5341, 0.9538, 0.5341, 0.7983, 0.4659, 0.9447, 0.4659, 0.8079, 0.4659, 0.8079, 0.4659, 0.9447, 0.5341, 0.7983, 0.5568, 0.798, 0.5568, 0.9539, 0.5341, 0.9538, 0.5568, 0.9539, 0.5568, 0.798, 0.5568, 0.798, 0.5568, 0.9539, 0.5966, 0.9336, 0.5966, 0.8182, 0.6023, 0.8231, 0.6023, 0.9286, 0.6029, 0.8039, 0.6047, 0.7851, 0.6075, 0.7733, 0.6071, 0.7817, 0.6047, 0.7851, 0.6076, 0.768, 0.6094, 0.7621, 0.6075, 0.7733, 0.6076, 0.768, 0.6114, 0.7549, 0.612, 0.753, 0.6094, 0.7621, 0.6114, 0.7549, 0.6159, 0.7471, 0.6145, 0.7485, 0.612, 0.753, 0.6159, 0.7471, 0.6206, 0.7443, 0.6165, 0.7474, 0.6145, 0.7485, 0.6023, 0.06562, 0.6029, 0.04701, 0.6068, 0.0314, 0.6074, 0.03818, 0.5798, 0.793, 0.5966, 0.8182, 0.5966, 0.8182, 0.5798, 0.793, 0.6027, 0.6977, 0.5799, 0.713, 0.5795, 0.6999, 0.6023, 0.6791, 0.5795, 0.8036, 0.5568, 0.798, 0.5569, 0.7855, 0.5798, 0.7895, 0.5798, 0.793, 0.5797, 0.7966, 0.5799, 0.713, 0.5569, 0.715, 0.5568, 0.7028, 0.5795, 0.6999, 0.5568, 0.798, 0.5341, 0.7983, 0.534, 0.7858, 0.5569, 0.7855, 0.5569, 0.715, 0.534, 0.7156, 0.5341, 0.7036, 0.5568, 0.7028, 0.5341, 0.7983, 0.5114, 0.8005, 0.5115, 0.7874, 0.534, 0.7858, 0.534, 0.7156, 0.5112, 0.7137, 0.5114, 0.7011, 0.5341, 0.7036, 0.5114, 0.8005, 0.4886, 0.801, 0.4891, 0.788, 0.5115, 0.7874, 0.5112, 0.7137, 0.4883, 0.7126, 0.4886, 0.6998, 0.5114, 0.7011, 0.4886, 0.801, 0.4659, 0.8079, 0.466, 0.793, 0.4891, 0.788, 0.4883, 0.7126, 0.4654, 0.7129, 0.4659, 0.6999, 0.4886, 0.6998, 0.4659, 0.8079, 0.4432, 0.8186, 0.4428, 0.8006, 0.466, 0.793, 0.466, 0.793, 0.4428, 0.8006, 0.4419, 0.7832, 0.44, 0.75, 0.441, 0.7226, 0.4426, 0.7083, 0.4654, 0.7129, 0.4883, 0.7126, 0.5112, 0.7137, 0.534, 0.7156, 0.5569, 0.715, 0.5799, 0.713, 0.6027, 0.6977, 0.6038, 0.7156, 0.6023, 0.75, 0.6047, 0.7851, 0.6029, 0.8039, 0.5798, 0.7895, 0.5569, 0.7855, 0.534, 0.7858, 0.5115, 0.7874, 0.4891, 0.788, 0.4654, 0.7129, 0.4426, 0.7083, 0.4432, 0.6935, 0.4659, 0.6999, 0.4186, 0.4597, 0.4186, 0.4686, 0.4176, 0.3629, 0.4173, 0.3599, 0.4172, 0.3609, 0.4172, 0.363, 0.4171, 0.3646, 0.4171, 0.3646, 0.4171, 0.374, 0.417, 0.4423, 0.417, 0.4508, 0.4169, 0.4513, 0.4169, 0.4542, 0.4169, 0.4595, 0.417, 0.4661, 0.4172, 0.4788, 0.4186, 0.5939, 0.4186, 0.5957, 0.4186, 0.5955, 0.4186, 0.5959, 0.4187, 0.5943, 0.4186, 0.498, 0.4186, 0.4575, 0.4186, 0.4538, 0.4419, 0.7832, 0.4435, 0.7831, 0.4411, 0.7495, 0.44, 0.75, 0.44, 0.75, 0.4411, 0.7505, 0.4416, 0.7226, 0.441, 0.7226, 0.441, 0.7226, 0.4416, 0.7229, 0.4427, 0.7083, 0.4426, 0.7083, 0.4464, 0.9396, 0.4432, 0.9361, 0.4429, 0.953, 0.4458, 0.9568, 0.4432, 0.5653, 0.4432, 0.5653, 0.4432, 0.6935, 0.4426, 0.693, 0.6023, 0.5678, 0.6084, 0.5319, 0.625, 0.5936, 0.625, 0.6616, 0.6081, 0.7179, 0.6023, 0.6791, 0.6029, 0.04701, 0.6047, 0.02536, 0.6074, 0.01845, 0.6068, 0.0314, 0.6047, 0.02536, 0.6074, 0.0, 0.6096, 0.0, 0.6074, 0.01845, 0.6074, 0.0, 0.6074, 0.0, 0.6103, 0.0, 0.6096, 0.0, 0.6074, 0.0, 0.6081, 0.0, 0.6114, 0.0, 0.6103, 0.0, 0.6081, 0.0, 0.6097, 0.0, 0.6124, 0.0, 0.6114, 0.0, 0.6023, 0.3249, 0.6026, 0.3053, 0.6099, 0.2762, 0.6102, 0.283, 0.4435, 0.03894, 0.4426, 0.03972, 0.4432, 0.05355, 0.4435, 0.05337, 0.4438, 0.97, 0.442, 0.9698, 0.4369, 1.0, 0.4388, 1.001, 0.4389, -0.0007666, 0.4369, 0.0, 0.4408, 0.02644, 0.4419, 0.02632, 0.4423, 0.02554, 0.4408, 0.02644, 0.4426, 0.03972, 0.4435, 0.03927, 0.4426, 0.2032, 0.4424, 0.2031, 0.444, 0.1866, 0.4432, 0.1859, 0.4435, 0.05317, 0.4432, 0.05355, 0.4432, 0.1859, 0.444, 0.1872, 0.4432, 0.9361, 0.4659, 0.9447, 0.4656, 0.9592, 0.4429, 0.9528, 0.4429, 0.03947, 0.4656, 0.03471, 0.4659, 0.04718, 0.4432, 0.05355, 0.4659, 0.9447, 0.4886, 0.9516, 0.4892, 0.9639, 0.4665, 0.9588, 0.4654, 0.03531, 0.4881, 0.03545, 0.4886, 0.04739, 0.4659, 0.04718, 0.4886, 0.9516, 0.5114, 0.952, 0.5119, 0.9645, 0.4891, 0.9642, 0.4887, 0.03508, 0.5115, 0.03426, 0.5114, 0.04631, 0.4886, 0.04739, 0.5114, 0.952, 0.5341, 0.9538, 0.5339, 0.9658, 0.5112, 0.9644, 0.5113, 0.03431, 0.534, 0.03249, 0.5341, 0.04386, 0.5114, 0.04631, 0.5341, 0.9538, 0.5568, 0.9539, 0.5569, 0.9659, 0.5342, 0.9657, 0.534, 0.03251, 0.5567, 0.03306, 0.5568, 0.04459, 0.5341, 0.04386, 0.5568, 0.9539, 0.5795, 0.9486, 0.5796, 0.9552, 0.5796, 0.9586, 0.5796, 0.9619, 0.5569, 0.9659, 0.557, 0.03303, 0.5797, 0.03498, 0.5795, 0.04722, 0.5568, 0.04459, 0.5799, 0.9591, 0.5966, 0.9336, 0.6023, 0.9286, 0.6029, 0.9477, 0.58, 0.9626, 0.4665, 0.9588, 0.4891, 0.9642, 0.5112, 0.9644, 0.5342, 0.9657, 0.5569, 0.9659, 0.58, 0.9626, 0.6029, 0.9477, 0.6046, 0.9672, 0.6023, 0.0, 0.6041, 0.03165, 0.6027, 0.0484, 0.5797, 0.03498, 0.5567, 0.03306, 0.534, 0.03249, 0.5115, 0.03426, 0.4881, 0.03545, 0.4656, 0.03471, 0.4429, 0.03947, 0.4419, 0.02585, 0.4432, 1.0, 0.442, 0.9687, 0.4429, 0.9528, 0.58, 0.03465, 0.6027, 0.0484, 0.6023, 0.06562, 0.5795, 0.04722, 0.6026, 0.3053, 0.6034, 0.2862, 0.6092, 0.2701, 0.6099, 0.2762, 0.6034, 0.2862, 0.6048, 0.269, 0.6091, 0.262, 0.6092, 0.2701, 0.6048, 0.269, 0.6065, 0.2555, 0.6099, 0.2536, 0.6091, 0.262, 0.6065, 0.2555, 0.6085, 0.2469, 0.6116, 0.2481, 0.6099, 0.2536, 0.6085, 0.2469, 0.6107, 0.2431, 0.6132, 0.2461, 0.6116, 0.2481, 0.6023, 0.5678, 0.6026, 0.5499, 0.6082, 0.5249, 0.6084, 0.5319, 0.6026, 0.5499, 0.6035, 0.5325, 0.6079, 0.5188, 0.6082, 0.5249, 0.6035, 0.5325, 0.6049, 0.5167, 0.6081, 0.5107, 0.6079, 0.5188, 0.6049, 0.5167, 0.6068, 0.5041, 0.6093, 0.5027, 0.6081, 0.5107, 0.6068, 0.5041, 0.6091, 0.4956, 0.611, 0.4974, 0.6093, 0.5027, 0.6091, 0.4956, 0.6115, 0.4915, 0.6126, 0.4954, 0.611, 0.4974, 0.4456, 0.814, 0.4432, 0.8186, 0.4432, 0.9361, 0.4464, 0.9421, 0.6023, 0.3249, 0.5795, 0.3044, 0.5798, 0.29, 0.6026, 0.3053, 0.6026, 0.3053, 0.5798, 0.29, 0.5807, 0.276, 0.6034, 0.2862, 0.6034, 0.2862, 0.5807, 0.276, 0.5818, 0.25, 0.6023, 0.25, 0.6023, 0.25, 0.5818, 0.25, 0.5807, 0.2246, 0.6039, 0.2177, 0.6039, 0.2177, 0.5807, 0.2246, 0.5798, 0.2108, 0.6027, 0.1999, 0.6027, 0.1999, 0.5798, 0.2108, 0.5795, 0.1968, 0.6023, 0.1819, 0.5795, 0.3044, 0.5568, 0.2989, 0.557, 0.2862, 0.5798, 0.29, 0.5798, 0.29, 0.557, 0.2862, 0.5574, 0.2743, 0.5807, 0.276, 0.5807, 0.276, 0.5574, 0.2743, 0.5585, 0.25, 0.5818, 0.25, 0.5818, 0.25, 0.5585, 0.25, 0.5571, 0.2252, 0.5807, 0.2246, 0.5807, 0.2246, 0.5571, 0.2252, 0.5569, 0.2131, 0.5798, 0.2108, 0.5798, 0.2108, 0.5569, 0.2131, 0.5568, 0.2002, 0.5795, 0.1968, 0.5568, 0.2989, 0.5341, 0.2991, 0.534, 0.2864, 0.557, 0.2862, 0.557, 0.2862, 0.534, 0.2864, 0.5338, 0.2745, 0.5574, 0.2743, 0.5574, 0.2743, 0.5338, 0.2745, 0.5327, 0.25, 0.5585, 0.25, 0.5585, 0.25, 0.5327, 0.25, 0.5337, 0.2256, 0.5571, 0.2252, 0.5571, 0.2252, 0.5337, 0.2256, 0.534, 0.2138, 0.5569, 0.2131, 0.5569, 0.2131, 0.534, 0.2138, 0.5341, 0.2011, 0.5568, 0.2002, 0.5341, 0.2991, 0.5114, 0.3009, 0.511, 0.2877, 0.534, 0.2864, 0.534, 0.2864, 0.511, 0.2877, 0.5099, 0.2755, 0.5338, 0.2745, 0.5338, 0.2745, 0.5099, 0.2755, 0.5095, 0.25, 0.5327, 0.25, 0.5327, 0.25, 0.5095, 0.25, 0.5114, 0.2238, 0.5337, 0.2256, 0.5337, 0.2256, 0.5114, 0.2238, 0.5114, 0.2114, 0.534, 0.2138, 0.534, 0.2138, 0.5114, 0.2114, 0.5114, 0.1979, 0.5341, 0.2011, 0.5114, 0.3009, 0.4886, 0.3011, 0.4882, 0.2878, 0.511, 0.2877, 0.511, 0.2877, 0.4882, 0.2878, 0.4869, 0.2752, 0.5099, 0.2755, 0.5099, 0.2755, 0.4869, 0.2752, 0.4853, 0.25, 0.5095, 0.25, 0.5095, 0.25, 0.4853, 0.25, 0.4879, 0.2238, 0.5114, 0.2238, 0.5114, 0.2238, 0.4879, 0.2238, 0.4884, 0.2107, 0.5114, 0.2114, 0.5114, 0.2114, 0.4884, 0.2107, 0.4886, 0.1968, 0.5114, 0.1979, 0.4886, 0.3011, 0.4659, 0.3079, 0.4654, 0.2927, 0.4882, 0.2878, 0.4882, 0.2878, 0.4654, 0.2927, 0.464, 0.2779, 0.4869, 0.2752, 0.4869, 0.2752, 0.464, 0.2779, 0.4622, 0.25, 0.4853, 0.25, 0.4853, 0.25, 0.4622, 0.25, 0.464, 0.2243, 0.4879, 0.2238, 0.4879, 0.2238, 0.464, 0.2243, 0.4654, 0.2107, 0.4884, 0.2107, 0.4884, 0.2107, 0.4654, 0.2107, 0.4659, 0.1967, 0.4886, 0.1968, 0.4659, 0.3079, 0.4432, 0.3158, 0.4425, 0.2983, 0.4654, 0.2927, 0.4654, 0.2927, 0.4425, 0.2983, 0.4406, 0.2805, 0.464, 0.2779, 0.464, 0.2779, 0.4406, 0.2805, 0.4396, 0.25, 0.4622, 0.25, 0.4622, 0.25, 0.4396, 0.25, 0.441, 0.2212, 0.464, 0.2243, 0.464, 0.2243, 0.441, 0.2212, 0.4426, 0.2032, 0.4654, 0.2107, 0.4654, 0.2107, 0.4426, 0.2032, 0.4432, 0.1859, 0.4659, 0.1967, 0.4414, 0.3182, 0.4432, 0.3158, 0.4432, 0.4325, 0.4411, 0.4299, 0.4425, 0.4505, 0.4404, 0.4485, 0.4411, 0.4299, 0.4432, 0.4325, 0.4425, 0.2983, 0.4407, 0.3, 0.4389, 0.2816, 0.4406, 0.2805, 0.4406, 0.2805, 0.4389, 0.2816, 0.4384, 0.25, 0.4396, 0.25, 0.4396, 0.25, 0.4384, 0.25, 0.44, 0.2208, 0.441, 0.2212, 0.4432, 0.3158, 0.4414, 0.3182, 0.4407, 0.3, 0.4425, 0.2983, 0.6023, 0.5678, 0.5795, 0.5534, 0.5798, 0.5394, 0.6026, 0.5499, 0.6026, 0.5499, 0.5798, 0.5394, 0.5807, 0.5257, 0.6035, 0.5325, 0.6035, 0.5325, 0.5807, 0.5257, 0.5817, 0.5, 0.6023, 0.5, 0.6023, 0.5, 0.5817, 0.5, 0.5807, 0.4737, 0.6034, 0.4638, 0.6034, 0.4638, 0.5807, 0.4737, 0.5798, 0.4601, 0.6026, 0.4456, 0.6026, 0.4456, 0.5798, 0.4601, 0.5795, 0.446, 0.6023, 0.4265, 0.5795, 0.5534, 0.5568, 0.5499, 0.557, 0.537, 0.5798, 0.5394, 0.5798, 0.5394, 0.557, 0.537, 0.5574, 0.5248, 0.5807, 0.5257, 0.5807, 0.5257, 0.5574, 0.5248, 0.5587, 0.5, 0.5817, 0.5, 0.5817, 0.5, 0.5587, 0.5, 0.5574, 0.476, 0.5807, 0.4737, 0.5807, 0.4737, 0.5574, 0.476, 0.557, 0.4642, 0.5798, 0.4601, 0.5798, 0.4601, 0.557, 0.4642, 0.5568, 0.4516, 0.5795, 0.446, 0.5568, 0.5499, 0.5341, 0.549, 0.534, 0.5363, 0.557, 0.537, 0.557, 0.537, 0.534, 0.5363, 0.5336, 0.5244, 0.5574, 0.5248, 0.5574, 0.5248, 0.5336, 0.5244, 0.532, 0.5, 0.5587, 0.5, 0.5587, 0.5, 0.532, 0.5, 0.5337, 0.4758, 0.5574, 0.476, 0.5574, 0.476, 0.5337, 0.4758, 0.534, 0.464, 0.557, 0.4642, 0.557, 0.4642, 0.534, 0.464, 0.5341, 0.4514, 0.5568, 0.4516, 0.5341, 0.549, 0.5114, 0.5522, 0.5112, 0.5386, 0.534, 0.5363, 0.534, 0.5363, 0.5112, 0.5386, 0.5105, 0.5259, 0.5336, 0.5244, 0.5336, 0.5244, 0.5105, 0.5259, 0.5094, 0.5, 0.532, 0.5, 0.532, 0.5, 0.5094, 0.5, 0.5099, 0.4749, 0.5337, 0.4758, 0.5337, 0.4758, 0.5099, 0.4749, 0.511, 0.4625, 0.534, 0.464, 0.534, 0.464, 0.511, 0.4625, 0.5114, 0.4493, 0.5341, 0.4514, 0.5114, 0.5522, 0.4886, 0.5535, 0.4884, 0.5395, 0.5112, 0.5386, 0.5112, 0.5386, 0.4884, 0.5395, 0.4876, 0.5261, 0.5105, 0.5259, 0.5105, 0.5259, 0.4876, 0.5261, 0.4855, 0.5, 0.5094, 0.5, 0.5094, 0.5, 0.4855, 0.5, 0.487, 0.475, 0.5099, 0.4749, 0.5099, 0.4749, 0.487, 0.475, 0.4882, 0.4624, 0.511, 0.4625, 0.511, 0.4625, 0.4882, 0.4624, 0.4886, 0.4491, 0.5114, 0.4493, 0.4886, 0.5535, 0.4659, 0.5537, 0.4654, 0.5395, 0.4884, 0.5395, 0.4884, 0.5395, 0.4654, 0.5395, 0.4638, 0.5258, 0.4876, 0.5261, 0.4876, 0.5261, 0.4638, 0.5258, 0.4605, 0.5, 0.4855, 0.5, 0.4855, 0.5, 0.4605, 0.5, 0.4638, 0.4723, 0.487, 0.475, 0.487, 0.475, 0.4638, 0.4723, 0.4654, 0.4578, 0.4882, 0.4624, 0.4882, 0.4624, 0.4654, 0.4578, 0.4659, 0.4427, 0.4886, 0.4491, 0.4659, 0.5537, 0.4432, 0.5653, 0.4425, 0.5476, 0.4654, 0.5395, 0.4654, 0.5395, 0.4425, 0.5476, 0.4406, 0.5293, 0.4638, 0.5258, 0.4638, 0.5258, 0.4406, 0.5293, 0.4396, 0.5, 0.4605, 0.5, 0.4605, 0.5, 0.4396, 0.5, 0.4403, 0.4686, 0.4638, 0.4723, 0.4638, 0.4723, 0.4403, 0.4686, 0.4425, 0.4505, 0.4654, 0.4578, 0.4654, 0.4578, 0.4425, 0.4505, 0.4432, 0.4325, 0.4659, 0.4427, 0.4403, 0.4686, 0.4383, 0.4672, 0.4404, 0.4485, 0.4425, 0.4505, 0.4425, 0.5476, 0.4417, 0.5484, 0.4391, 0.5301, 0.4406, 0.5293, 0.4406, 0.5293, 0.4391, 0.5301, 0.438, 0.5, 0.4396, 0.5, 0.4396, 0.5, 0.438, 0.5, 0.4383, 0.4672, 0.4403, 0.4686, 0.4432, 0.5653, 0.4432, 0.5653, 0.4417, 0.5484, 0.4425, 0.5476, 0.625, 0.5936, 0.875, 0.6166, 0.875, 0.6487, 0.625, 0.6616, 0.6151, 0.7204, 0.6074, 0.7883, 0.6071, 0.7817, 0.6076, 0.7788, 0.6094, 0.7693, 0.6118, 0.7564, 0.613, 0.75, 0.6124, 0.0, 0.6145, 0.0, 0.6145, 0.0, 0.6134, 0.0, 0.6122, 0.0, 0.6115, 0.0, 0.6114, 0.0, 0.6132, 0.2461, 0.6165, 0.25, 0.6165, 0.25, 0.6153, 0.2495, 0.6135, 0.2488, 0.6121, 0.2483, 0.6116, 0.2481, 0.6153, 0.4733, 0.6084, 0.5319, 0.6082, 0.5249, 0.6086, 0.5234, 0.6099, 0.5178, 0.612, 0.5082, 0.6139, 0.5, 0.609, 0.9679, 0.6023, 0.9286, 0.6023, 0.8231, 0.6074, 0.7883, 0.6081, 0.7179, 0.625, 0.6616, 0.625, 0.1013, 0.6074, 0.03818, 0.6075, 0.4598, 0.6023, 0.4265, 0.6023, 0.3249, 0.6102, 0.283, 0.6085, 0.2114, 0.625, 0.1334, 0.625, 0.5936, 0.6084, 0.5319, 0.6023, 0.06562, 0.6074, 0.03818, 0.625, 0.1013, 0.625, 0.1334, 0.6085, 0.2114, 0.6023, 0.1819, 0.4175, 0.257, 0.4173, 0.3599, 0.4176, 0.3629, 0.4184, 0.2495, 0.418, 0.4713, 0.4186, 0.4575, 0.4186, 0.498, 0.419, 0.6579, 0.4186, 0.5955, 0.4186, 0.6893, 0.4188, 0.7037, 0.4186, 0.5959, 0.4186, 0.5957, 0.4188, 0.675, 0.4186, 0.6893, 0.4186, 0.5955, 0.4186, 0.5939, 0.4192, 0.6454, 0.4188, 0.675, 0.4186, 0.5957, 0.4178, 0.355, 0.4186, 0.4538, 0.4186, 0.4575, 0.418, 0.4713, 0.4434, 0.7817, 0.4449, 0.7979, 0.4456, 0.814, 0.4464, 0.9396, 0.4458, 0.9553, 0.4438, 0.97, 0.4389, -0.0007666, 0.4423, 0.02554, 0.4435, 0.03894, 0.4435, 0.05337, 0.4189, 0.2402, 0.4181, 0.2835, 0.4178, 0.355, 0.418, 0.4713, 0.419, 0.6579, 0.419, 0.7142, 0.4188, 0.7037, 0.4186, 0.6893, 0.4188, 0.675, 0.4192, 0.6454, 0.4426, 0.693, 0.4427, 0.7083, 0.4416, 0.7226, 0.4411, 0.7495, 0.419, 0.6579, 0.4186, 0.498, 0.4187, 0.5943, 0.419, 0.7142, 0.4181, 0.2835, 0.4186, 0.4597, 0.4186, 0.4538, 0.4178, 0.355, 0.4189, 0.2402, 0.4186, 0.4686, 0.4186, 0.4597, 0.4181, 0.2835, 0.4162, 0.2675, 0.4172, 0.3609, 0.4173, 0.3599, 0.4175, 0.257, 0.4149, 0.2801, 0.4172, 0.363, 0.4172, 0.3609, 0.4162, 0.2675, 0.4162, 0.2675, 0.4175, 0.257, 0.4184, 0.2495, 0.444, 0.1866, 0.4424, 0.2031, 0.44, 0.2208, 0.4384, 0.25, 0.4389, 0.2816, 0.4407, 0.3, 0.4414, 0.3182, 0.4154, 0.336, 0.4138, 0.3111, 0.4138, 0.2944, 0.4149, 0.2801, 0.4138, 0.2944, 0.4171, 0.3646, 0.4172, 0.363, 0.4149, 0.2801, 0.4138, 0.3111, 0.4171, 0.3646, 0.4171, 0.3646, 0.4138, 0.2944, 0.4154, 0.336, 0.4171, 0.374, 0.4171, 0.3646, 0.4138, 0.3111, 0.4176, 0.4377, 0.417, 0.4508, 0.417, 0.4423, 0.4182, 0.4209, 0.4166, 0.4515, 0.4169, 0.4513, 0.417, 0.4508, 0.4176, 0.4377, 0.4154, 0.4656, 0.4169, 0.4542, 0.4169, 0.4513, 0.4166, 0.4515, 0.4166, 0.4515, 0.4176, 0.4377, 0.4182, 0.4209, 0.4411, 0.4299, 0.4404, 0.4485, 0.4383, 0.4672, 0.438, 0.5, 0.4391, 0.5301, 0.4417, 0.5484, 0.4432, 0.5653, 0.415, 0.5215, 0.4135, 0.4968, 0.414, 0.4802, 0.4154, 0.4656, 0.414, 0.4802, 0.4169, 0.4595, 0.4169, 0.4542, 0.4154, 0.4656, 0.4135, 0.4968, 0.417, 0.4661, 0.4169, 0.4595, 0.414, 0.4802, 0.444, 0.1872, 0.4184, 0.2495, 0.4189, 0.2402, 0.4435, 0.05317, 0.415, 0.5215, 0.4172, 0.4788, 0.417, 0.4661, 0.4135, 0.4968, 0.4411, 0.4299, 0.4182, 0.4209, 0.4154, 0.336, 0.4414, 0.3182, 0.4189, 0.2402, 0.4184, 0.2495, 0.4176, 0.3629, 0.4186, 0.4686, 0.4154, 0.336, 0.4182, 0.4209, 0.417, 0.4423, 0.4171, 0.374, 0.4192, 0.6454, 0.415, 0.5215, 0.4432, 0.5653, 0.4426, 0.693, 0.415, 0.5215, 0.4192, 0.6454, 0.4186, 0.5939, 0.4172, 0.4788, 0.4432, 0.8186, 0.4456, 0.816, 0.4449, 0.7979, 0.4428, 0.8006, 0.4659, 0.8079, 0.4886, 0.801, 0.4886, 0.9516, 0.4659, 0.9447, 0.4886, 0.801, 0.5114, 0.8005, 0.5114, 0.952, 0.4886, 0.9516, 0.5114, 0.8005, 0.5341, 0.7983, 0.5341, 0.9538, 0.5114, 0.952, 0.4659, 0.8079, 0.4886, 0.801, 0.4886, 0.801, 0.4659, 0.8079, 0.5114, 0.952, 0.4886, 0.9516, 0.4886, 0.9516, 0.5114, 0.952, 0.4886, 0.801, 0.5114, 0.8005, 0.5114, 0.8005, 0.4886, 0.801, 0.5114, 0.8005, 0.5341, 0.7983, 0.5341, 0.7983, 0.5114, 0.8005, 0.4886, 0.9516, 0.4659, 0.9447, 0.4659, 0.9447, 0.4886, 0.9516, 0.5568, 0.9539, 0.5568, 0.798, 0.5568, 0.798, 0.5568, 0.9539, 0.5568, 0.798, 0.5795, 0.8036, 0.5795, 0.8036, 0.5568, 0.798, 0.5795, 0.8036, 0.5795, 0.9486, 0.5795, 0.9486, 0.5795, 0.8036, 0.5795, 0.9486, 0.5568, 0.9539, 0.5568, 0.9539, 0.5795, 0.9486, 0.5568, 0.798, 0.5795, 0.8036, 0.5795, 0.9486, 0.5568, 0.9539, 0.5568, 0.798, 0.5795, 0.8036, 0.5795, 0.8036, 0.5568, 0.798, 0.5795, 0.8036, 0.5795, 0.9486, 0.5795, 0.9486, 0.5795, 0.8036, 0.5795, 0.9486, 0.5568, 0.9539, 0.5568, 0.9539, 0.5795, 0.9486, 0.4186, 0.5959, 0.4188, 0.7037, 0.419, 0.7142, 0.4187, 0.5943, 0.5966, 0.8182, 0.5909, 0.8133, 0.5909, 0.8133, 0.5966, 0.8182, 0.6023, 0.8231, 0.5966, 0.8182, 0.5798, 0.793, 0.5798, 0.7895, 0.6029, 0.8039, 0.5795, 0.8036, 0.5909, 0.8133, 0.5966, 0.8182, 0.5966, 0.9336, 0.5909, 0.9386, 0.5795, 0.9486, 0.5966, 0.8182, 0.5909, 0.8133, 0.5795, 0.8036, 0.5797, 0.7966, 0.5798, 0.793, 0.5795, 0.9486, 0.5909, 0.9386, 0.5966, 0.9336, 0.5799, 0.9591, 0.5798, 0.9556, 0.5909, 0.9386, 0.5966, 0.9336, 0.5966, 0.9336, 0.5909, 0.9386, 0.5795, 0.8036, 0.5797, 0.7966, 0.5797, 0.7966, 0.5795, 0.8036, 0.5796, 0.9552, 0.5795, 0.9486, 0.5795, 0.9486, 0.5796, 0.9552, 0.5909, 0.8133, 0.5795, 0.8036, 0.5795, 0.8036, 0.5909, 0.8133, 0.5797, 0.7966, 0.5798, 0.793, 0.5798, 0.793, 0.5797, 0.7966, 0.5795, 0.9486, 0.5909, 0.9386, 0.5909, 0.9386, 0.5795, 0.9486, 0.5966, 0.9336, 0.5799, 0.9591, 0.5799, 0.9591, 0.5966, 0.9336, 0.5796, 0.9586, 0.5796, 0.9552, 0.5796, 0.9552, 0.5796, 0.9586])
me_cube_003.use_remesh_fix_poles = True
me_cube_003.use_remesh_preserve_attributes = False
me_cube_003.update()

# ---- objects
ob_mountain = bpy.data.objects.new('Mountain', me_cube_001)
ob_empty = bpy.data.objects.new('Empty', None)
ob_cube = bpy.data.objects.new('Cube', me_cube_003)

# ---- transforms, parenting, visibility, modifiers, constraints
ob_mountain.location = (0.0, 0.0, 0.0)
_m = ob_mountain.modifiers.new('Subdivision', 'SUBSURF')
_m.subdivision_type = 'SIMPLE'
_m.levels = 5
ob_empty.location = (-24.78, -1.028, 1.241)
ob_empty.rotation_euler = (1.571, -0.0, 1.571)
ob_empty.scale = (5.166, 5.166, 5.166)
ob_empty.empty_display_type = 'IMAGE'
ob_empty.empty_display_size = 5.0
ob_cube.location = (0.1587, -0.722, 11.52)
ob_cube.rotation_euler = (-1.476, -0.0, 0.0)
ob_cube.scale = (6.567, 5.432, 8.336)

# ---- collection membership
col_collection.objects.link(ob_mountain)
col_collection.objects.link(ob_empty)
col_collection.objects.link(ob_cube)

# ---- scene / render settings (as saved in the file)
scene.frame_start = 1; scene.frame_end = 250; scene.frame_set(1)
scene.render.engine = 'BLENDER_EEVEE_NEXT'
scene.cycles.sampling_pattern = 'TABULATED_SOBOL'
scene.cycles.use_light_tree = False
scene.view_settings.view_transform = 'Filmic'
bpy.context.view_layer.update()

# ---- added for rendering (the .blend has no active camera and no usable light): camera, sun
cam_auto = bpy.data.cameras.new('AutoCamera')
cam_auto.lens = 50.0
cam_auto.sensor_width = 36.0
cam_auto.clip_end = 1000.0
ob_auto_camera = bpy.data.objects.new('AutoCamera', cam_auto)
scene.collection.objects.link(ob_auto_camera)
ob_auto_camera.location = (54.8429, -65.2493, 48.7673)
ob_auto_camera.rotation_euler = (1.09748, -7.21219e-08, 0.694738)
scene.camera = ob_auto_camera
light_auto_sun = bpy.data.lights.new('AutoSun', 'SUN')
light_auto_sun.energy = 3.0
light_auto_sun.angle = 0.0523599
ob_auto_sun = bpy.data.objects.new('AutoSun', light_auto_sun)
scene.collection.objects.link(ob_auto_sun)
ob_auto_sun.rotation_euler = (0.872665, 0.174533, 0.523599)
bpy.context.view_layer.update()
